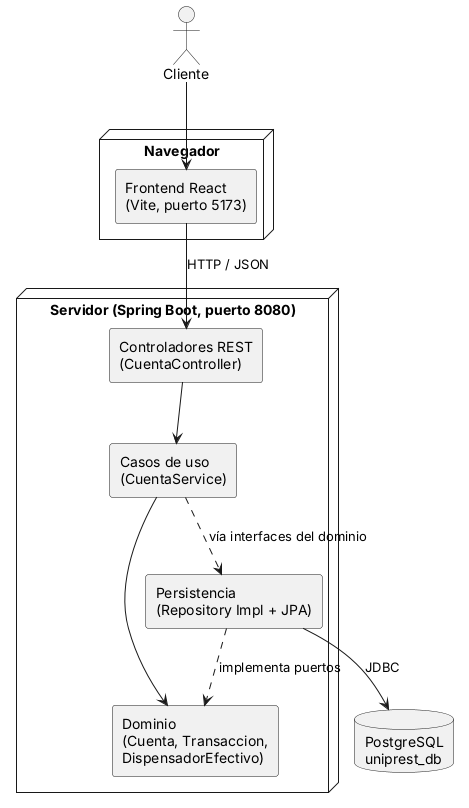

The diagram above was rendered by PlantUML. Its source (embedded in the PNG):
@startuml componentes
skinparam componentStyle rectangle
actor Cliente
node "Navegador" {
  component "Frontend React\n(Vite, puerto 5173)" as FE
}
node "Servidor (Spring Boot, puerto 8080)" {
  component "Controladores REST\n(CuentaController)" as CTRL
  component "Casos de uso\n(CuentaService)" as APP
  component "Dominio\n(Cuenta, Transaccion,\nDispensadorEfectivo)" as DOM
  component "Persistencia\n(Repository Impl + JPA)" as INF
}
database "PostgreSQL\nuniprest_db" as DB

Cliente --> FE
FE --> CTRL : HTTP / JSON
CTRL --> APP
APP --> DOM
INF ..> DOM : implementa puertos
APP ..> INF : vía interfaces del dominio
INF --> DB : JDBC
@enduml